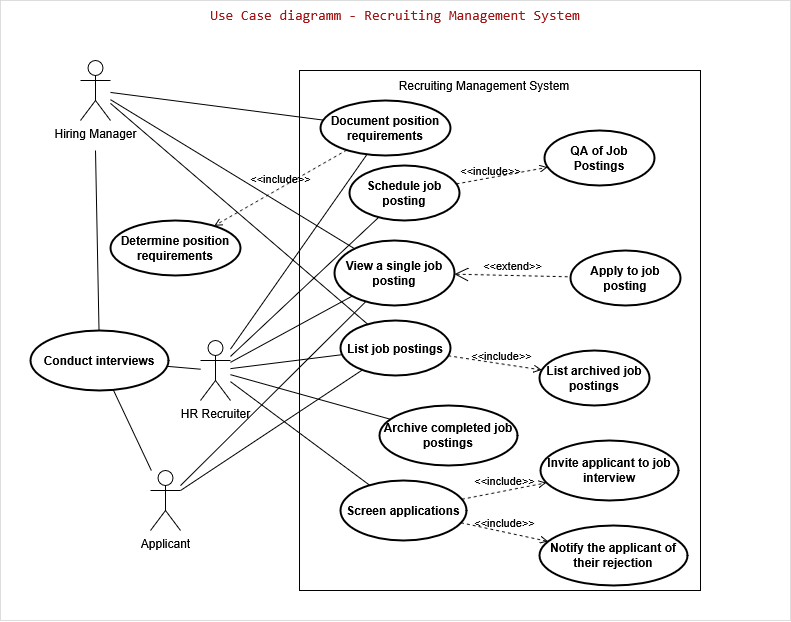

The diagram above was exported from draw.io. Its source (the exported page's mxGraphModel, read from the mxfile embedded in the PNG):
<mxGraphModel dx="1243" dy="668" grid="1" gridSize="10" guides="1" tooltips="1" connect="1" arrows="1" fold="1" page="1" pageScale="1" pageWidth="827" pageHeight="1169" math="0" shadow="0">
  <root>
    <mxCell id="0" />
    <mxCell id="1" parent="0" />
    <mxCell id="Dr6D4wt1tkrjQisyw7Ro-20" value="" style="rounded=0;whiteSpace=wrap;html=1;fillColor=default;strokeColor=light-dark(#d4d4d4, #ededed);opacity=80;" parent="1" vertex="1">
      <mxGeometry x="10" width="790" height="620" as="geometry" />
    </mxCell>
    <mxCell id="Dr6D4wt1tkrjQisyw7Ro-26" value="" style="endArrow=none;html=1;rounded=0;" parent="1" source="3b3fap4kVztS4zhXD_Z2-1" target="Dr6D4wt1tkrjQisyw7Ro-25" edge="1">
      <mxGeometry width="50" height="50" relative="1" as="geometry">
        <mxPoint x="219" y="189" as="sourcePoint" />
        <mxPoint x="384" y="286" as="targetPoint" />
      </mxGeometry>
    </mxCell>
    <mxCell id="Dr6D4wt1tkrjQisyw7Ro-1" value="" style="rounded=0;whiteSpace=wrap;html=1;fillColor=none;" parent="1" vertex="1">
      <mxGeometry x="309" y="70" width="401" height="520" as="geometry" />
    </mxCell>
    <mxCell id="Dr6D4wt1tkrjQisyw7Ro-2" value="Recruiting Management System" style="text;html=1;align=center;verticalAlign=middle;whiteSpace=wrap;rounded=0;" parent="1" vertex="1">
      <mxGeometry x="389" y="70" width="210" height="30" as="geometry" />
    </mxCell>
    <mxCell id="Dr6D4wt1tkrjQisyw7Ro-5" value="" style="endArrow=none;html=1;rounded=0;" parent="1" source="3b3fap4kVztS4zhXD_Z2-1" target="Dr6D4wt1tkrjQisyw7Ro-3" edge="1">
      <mxGeometry width="50" height="50" relative="1" as="geometry">
        <mxPoint x="479" y="330" as="sourcePoint" />
        <mxPoint x="529" y="280" as="targetPoint" />
      </mxGeometry>
    </mxCell>
    <mxCell id="Dr6D4wt1tkrjQisyw7Ro-10" value="" style="endArrow=none;html=1;rounded=0;" parent="1" source="3b3fap4kVztS4zhXD_Z2-1" target="Dr6D4wt1tkrjQisyw7Ro-9" edge="1">
      <mxGeometry width="50" height="50" relative="1" as="geometry">
        <mxPoint x="219" y="183" as="sourcePoint" />
        <mxPoint x="364" y="216" as="targetPoint" />
      </mxGeometry>
    </mxCell>
    <mxCell id="Dr6D4wt1tkrjQisyw7Ro-12" value="" style="endArrow=none;html=1;rounded=0;" parent="1" source="3b3fap4kVztS4zhXD_Z2-1" target="Dr6D4wt1tkrjQisyw7Ro-11" edge="1">
      <mxGeometry width="50" height="50" relative="1" as="geometry">
        <mxPoint x="219" y="186" as="sourcePoint" />
        <mxPoint x="432" y="275" as="targetPoint" />
      </mxGeometry>
    </mxCell>
    <mxCell id="Dr6D4wt1tkrjQisyw7Ro-17" value="Determine position requirements" style="shape=ellipse;html=1;strokeWidth=2;fontStyle=1;whiteSpace=wrap;align=center;perimeter=ellipsePerimeter;" parent="1" vertex="1">
      <mxGeometry x="120" y="220" width="130" height="55" as="geometry" />
    </mxCell>
    <mxCell id="Dr6D4wt1tkrjQisyw7Ro-25" value="Archive completed job postings" style="shape=ellipse;html=1;strokeWidth=2;fontStyle=1;whiteSpace=wrap;align=center;perimeter=ellipsePerimeter;" parent="1" vertex="1">
      <mxGeometry x="389" y="405" width="138" height="60" as="geometry" />
    </mxCell>
    <mxCell id="Dr6D4wt1tkrjQisyw7Ro-27" value="Conduct interviews " style="shape=ellipse;html=1;strokeWidth=2;fontStyle=1;whiteSpace=wrap;align=center;perimeter=ellipsePerimeter;" parent="1" vertex="1">
      <mxGeometry x="40" y="330" width="138" height="60" as="geometry" />
    </mxCell>
    <mxCell id="Dr6D4wt1tkrjQisyw7Ro-28" value="" style="endArrow=none;html=1;rounded=0;" parent="1" source="3b3fap4kVztS4zhXD_Z2-2" target="Dr6D4wt1tkrjQisyw7Ro-27" edge="1">
      <mxGeometry width="50" height="50" relative="1" as="geometry">
        <mxPoint x="219" y="365" as="sourcePoint" />
        <mxPoint x="479" y="450" as="targetPoint" />
      </mxGeometry>
    </mxCell>
    <mxCell id="Dr6D4wt1tkrjQisyw7Ro-29" value="" style="endArrow=none;html=1;rounded=0;" parent="1" source="3b3fap4kVztS4zhXD_Z2-1" target="Dr6D4wt1tkrjQisyw7Ro-27" edge="1">
      <mxGeometry width="50" height="50" relative="1" as="geometry">
        <mxPoint x="189" y="345" as="sourcePoint" />
        <mxPoint x="157" y="313" as="targetPoint" />
      </mxGeometry>
    </mxCell>
    <mxCell id="Dr6D4wt1tkrjQisyw7Ro-33" value="" style="endArrow=none;html=1;rounded=0;" parent="1" source="Dr6D4wt1tkrjQisyw7Ro-9" target="Dr6D4wt1tkrjQisyw7Ro-30" edge="1">
      <mxGeometry width="50" height="50" relative="1" as="geometry">
        <mxPoint x="148" y="190" as="sourcePoint" />
        <mxPoint x="230" y="105" as="targetPoint" />
      </mxGeometry>
    </mxCell>
    <mxCell id="Dr6D4wt1tkrjQisyw7Ro-34" value="" style="endArrow=none;html=1;rounded=0;" parent="1" source="Dr6D4wt1tkrjQisyw7Ro-27" edge="1">
      <mxGeometry width="50" height="50" relative="1" as="geometry">
        <mxPoint x="194" y="163" as="sourcePoint" />
        <mxPoint x="105" y="150" as="targetPoint" />
      </mxGeometry>
    </mxCell>
    <mxCell id="Dr6D4wt1tkrjQisyw7Ro-3" value="Schedule job posting" style="shape=ellipse;html=1;strokeWidth=2;fontStyle=1;whiteSpace=wrap;align=center;perimeter=ellipsePerimeter;" parent="1" vertex="1">
      <mxGeometry x="359" y="165" width="110" height="55" as="geometry" />
    </mxCell>
    <mxCell id="Dr6D4wt1tkrjQisyw7Ro-48" value="" style="endArrow=none;html=1;rounded=0;" parent="1" source="Dr6D4wt1tkrjQisyw7Ro-30" target="Dr6D4wt1tkrjQisyw7Ro-11" edge="1">
      <mxGeometry width="50" height="50" relative="1" as="geometry">
        <mxPoint x="250" y="375" as="sourcePoint" />
        <mxPoint x="370" y="335" as="targetPoint" />
      </mxGeometry>
    </mxCell>
    <mxCell id="Dr6D4wt1tkrjQisyw7Ro-9" value="Document position requirements" style="shape=ellipse;html=1;strokeWidth=2;fontStyle=1;whiteSpace=wrap;align=center;perimeter=ellipsePerimeter;" parent="1" vertex="1">
      <mxGeometry x="330" y="100" width="130" height="55" as="geometry" />
    </mxCell>
    <mxCell id="Dr6D4wt1tkrjQisyw7Ro-11" value="&lt;div&gt;List job postings&lt;/div&gt;" style="shape=ellipse;html=1;strokeWidth=2;fontStyle=1;whiteSpace=wrap;align=center;perimeter=ellipsePerimeter;" parent="1" vertex="1">
      <mxGeometry x="350" y="320" width="110" height="55" as="geometry" />
    </mxCell>
    <mxCell id="Dr6D4wt1tkrjQisyw7Ro-62" value="&amp;lt;&amp;lt;include&amp;gt;&amp;gt;" style="edgeStyle=none;html=1;endArrow=open;verticalAlign=bottom;dashed=1;labelBackgroundColor=none;rounded=0;" parent="1" source="Dr6D4wt1tkrjQisyw7Ro-9" target="Dr6D4wt1tkrjQisyw7Ro-17" edge="1">
      <mxGeometry width="160" relative="1" as="geometry">
        <mxPoint x="310" y="330" as="sourcePoint" />
        <mxPoint x="470" y="330" as="targetPoint" />
      </mxGeometry>
    </mxCell>
    <mxCell id="Dr6D4wt1tkrjQisyw7Ro-63" value="&amp;lt;&amp;lt;include&amp;gt;&amp;gt;" style="edgeStyle=none;html=1;endArrow=open;verticalAlign=bottom;dashed=1;labelBackgroundColor=none;rounded=0;" parent="1" source="Dr6D4wt1tkrjQisyw7Ro-3" target="Dr6D4wt1tkrjQisyw7Ro-31" edge="1">
      <mxGeometry x="-0.2623" y="-3" width="160" relative="1" as="geometry">
        <mxPoint x="310" y="330" as="sourcePoint" />
        <mxPoint x="470" y="330" as="targetPoint" />
        <mxPoint as="offset" />
      </mxGeometry>
    </mxCell>
    <mxCell id="Dr6D4wt1tkrjQisyw7Ro-16" value="" style="endArrow=none;html=1;rounded=0;" parent="1" source="3b3fap4kVztS4zhXD_Z2-2" target="Dr6D4wt1tkrjQisyw7Ro-11" edge="1">
      <mxGeometry width="50" height="50" relative="1" as="geometry">
        <mxPoint x="219" y="364" as="sourcePoint" />
        <mxPoint x="427.0743744745621" y="520.8781652717319" as="targetPoint" />
      </mxGeometry>
    </mxCell>
    <mxCell id="Dr6D4wt1tkrjQisyw7Ro-83" value="&lt;div&gt;List archived job postings&lt;/div&gt;" style="shape=ellipse;html=1;strokeWidth=2;fontStyle=1;whiteSpace=wrap;align=center;perimeter=ellipsePerimeter;" parent="1" vertex="1">
      <mxGeometry x="549" y="350" width="110" height="55" as="geometry" />
    </mxCell>
    <mxCell id="Dr6D4wt1tkrjQisyw7Ro-85" value="&amp;lt;&amp;lt;include&amp;gt;&amp;gt;" style="edgeStyle=none;html=1;endArrow=open;verticalAlign=bottom;dashed=1;labelBackgroundColor=none;rounded=0;" parent="1" source="Dr6D4wt1tkrjQisyw7Ro-11" target="Dr6D4wt1tkrjQisyw7Ro-83" edge="1">
      <mxGeometry x="0.1415" y="-2" width="160" relative="1" as="geometry">
        <mxPoint x="557" y="305" as="sourcePoint" />
        <mxPoint x="602" y="312" as="targetPoint" />
        <mxPoint as="offset" />
      </mxGeometry>
    </mxCell>
    <mxCell id="Dr6D4wt1tkrjQisyw7Ro-86" value="Notify the applicant of their rejection" style="shape=ellipse;html=1;strokeWidth=2;fontStyle=1;whiteSpace=wrap;align=center;perimeter=ellipsePerimeter;" parent="1" vertex="1">
      <mxGeometry x="549" y="525" width="148" height="60" as="geometry" />
    </mxCell>
    <mxCell id="Dr6D4wt1tkrjQisyw7Ro-87" value="&amp;lt;&amp;lt;include&amp;gt;&amp;gt;" style="edgeStyle=none;html=1;endArrow=open;verticalAlign=bottom;dashed=1;labelBackgroundColor=none;rounded=0;" parent="1" source="Dr6D4wt1tkrjQisyw7Ro-7" target="Dr6D4wt1tkrjQisyw7Ro-86" edge="1">
      <mxGeometry width="160" relative="1" as="geometry">
        <mxPoint x="481" y="509" as="sourcePoint" />
        <mxPoint x="566" y="492" as="targetPoint" />
      </mxGeometry>
    </mxCell>
    <mxCell id="3b3fap4kVztS4zhXD_Z2-2" value="&lt;span lang=&quot;en&quot; class=&quot;HwtZe&quot;&gt;&lt;span class=&quot;jCAhz ChMk0b&quot;&gt;&lt;span class=&quot;ryNqvb&quot;&gt;Applicant&lt;/span&gt;&lt;/span&gt;&lt;/span&gt;" style="shape=umlActor;verticalLabelPosition=bottom;verticalAlign=top;html=1;outlineConnect=0;" parent="1" vertex="1">
      <mxGeometry x="160" y="470" width="30" height="60" as="geometry" />
    </mxCell>
    <mxCell id="3b3fap4kVztS4zhXD_Z2-1" value="&lt;div&gt;HR Recruiter&lt;/div&gt;" style="shape=umlActor;verticalLabelPosition=bottom;verticalAlign=top;html=1;outlineConnect=0;" parent="1" vertex="1">
      <mxGeometry x="210" y="340" width="30" height="60" as="geometry" />
    </mxCell>
    <mxCell id="Dr6D4wt1tkrjQisyw7Ro-8" value="" style="endArrow=none;html=1;rounded=0;" parent="1" source="3b3fap4kVztS4zhXD_Z2-1" target="Dr6D4wt1tkrjQisyw7Ro-7" edge="1">
      <mxGeometry width="50" height="50" relative="1" as="geometry">
        <mxPoint x="219" y="179" as="sourcePoint" />
        <mxPoint x="359" y="171" as="targetPoint" />
      </mxGeometry>
    </mxCell>
    <mxCell id="Dr6D4wt1tkrjQisyw7Ro-30" value="Hiring Manager" style="shape=umlActor;html=1;verticalLabelPosition=bottom;verticalAlign=top;align=center;" parent="1" vertex="1">
      <mxGeometry x="90" y="60" width="30" height="60" as="geometry" />
    </mxCell>
    <mxCell id="Dr6D4wt1tkrjQisyw7Ro-31" value="QA of Job Postings" style="shape=ellipse;html=1;strokeWidth=2;fontStyle=1;whiteSpace=wrap;align=center;perimeter=ellipsePerimeter;" parent="1" vertex="1">
      <mxGeometry x="554" y="130" width="110" height="55" as="geometry" />
    </mxCell>
    <mxCell id="Dr6D4wt1tkrjQisyw7Ro-38" value="View a single job posting" style="shape=ellipse;html=1;strokeWidth=2;fontStyle=1;whiteSpace=wrap;align=center;perimeter=ellipsePerimeter;" parent="1" vertex="1">
      <mxGeometry x="344" y="240" width="120" height="65" as="geometry" />
    </mxCell>
    <mxCell id="Dr6D4wt1tkrjQisyw7Ro-39" value="" style="endArrow=none;html=1;rounded=0;" parent="1" source="Dr6D4wt1tkrjQisyw7Ro-30" target="Dr6D4wt1tkrjQisyw7Ro-38" edge="1">
      <mxGeometry width="50" height="50" relative="1" as="geometry">
        <mxPoint x="130" y="110" as="sourcePoint" />
        <mxPoint x="367" y="261" as="targetPoint" />
      </mxGeometry>
    </mxCell>
    <mxCell id="Dr6D4wt1tkrjQisyw7Ro-40" value="" style="endArrow=none;html=1;rounded=0;" parent="1" source="3b3fap4kVztS4zhXD_Z2-1" target="Dr6D4wt1tkrjQisyw7Ro-38" edge="1">
      <mxGeometry width="50" height="50" relative="1" as="geometry">
        <mxPoint x="130" y="105" as="sourcePoint" />
        <mxPoint x="420" y="210" as="targetPoint" />
      </mxGeometry>
    </mxCell>
    <mxCell id="Dr6D4wt1tkrjQisyw7Ro-7" value="Screen applications" style="shape=ellipse;html=1;strokeWidth=2;fontStyle=1;whiteSpace=wrap;align=center;perimeter=ellipsePerimeter;" parent="1" vertex="1">
      <mxGeometry x="350" y="480" width="126" height="60" as="geometry" />
    </mxCell>
    <mxCell id="Dr6D4wt1tkrjQisyw7Ro-59" value="" style="endArrow=none;html=1;rounded=0;" parent="1" source="3b3fap4kVztS4zhXD_Z2-2" target="Dr6D4wt1tkrjQisyw7Ro-38" edge="1">
      <mxGeometry width="50" height="50" relative="1" as="geometry">
        <mxPoint x="240" y="509" as="sourcePoint" />
        <mxPoint x="331" y="502" as="targetPoint" />
      </mxGeometry>
    </mxCell>
    <mxCell id="Dr6D4wt1tkrjQisyw7Ro-4" value="Apply to job posting" style="shape=ellipse;html=1;strokeWidth=2;fontStyle=1;whiteSpace=wrap;align=center;perimeter=ellipsePerimeter;" parent="1" vertex="1">
      <mxGeometry x="580" y="250" width="110" height="55" as="geometry" />
    </mxCell>
    <mxCell id="Dr6D4wt1tkrjQisyw7Ro-60" value="&amp;lt;&amp;lt;extend&amp;gt;&amp;gt;" style="edgeStyle=none;html=1;startArrow=open;endArrow=none;startSize=12;verticalAlign=bottom;dashed=1;labelBackgroundColor=none;rounded=0;" parent="1" source="Dr6D4wt1tkrjQisyw7Ro-38" target="Dr6D4wt1tkrjQisyw7Ro-4" edge="1">
      <mxGeometry width="160" relative="1" as="geometry">
        <mxPoint x="310" y="350" as="sourcePoint" />
        <mxPoint x="470" y="350" as="targetPoint" />
      </mxGeometry>
    </mxCell>
    <mxCell id="Dr6D4wt1tkrjQisyw7Ro-13" value="Invite applicant to job interview" style="shape=ellipse;html=1;strokeWidth=2;fontStyle=1;whiteSpace=wrap;align=center;perimeter=ellipsePerimeter;" parent="1" vertex="1">
      <mxGeometry x="550" y="440" width="138" height="60" as="geometry" />
    </mxCell>
    <mxCell id="Dr6D4wt1tkrjQisyw7Ro-64" value="&amp;lt;&amp;lt;include&amp;gt;&amp;gt;" style="edgeStyle=none;html=1;endArrow=open;verticalAlign=bottom;dashed=1;labelBackgroundColor=none;rounded=0;" parent="1" source="Dr6D4wt1tkrjQisyw7Ro-7" target="Dr6D4wt1tkrjQisyw7Ro-13" edge="1">
      <mxGeometry width="160" relative="1" as="geometry">
        <mxPoint x="310" y="330" as="sourcePoint" />
        <mxPoint x="470" y="330" as="targetPoint" />
      </mxGeometry>
    </mxCell>
    <mxCell id="dq1shGyy8WxS3VZ5qKPD-1" value="&lt;div style=&quot;color: rgb(59, 59, 59); background-color: rgb(255, 255, 255); font-family: Consolas, &amp;quot;Courier New&amp;quot;, monospace; font-weight: normal; font-size: 14px; line-height: 19px; white-space: pre;&quot;&gt;&lt;div&gt;&lt;span style=&quot;color: rgb(163, 21, 21);&quot;&gt;Use Case diagramm - Recruiting Management System&lt;/span&gt;&lt;/div&gt;&lt;/div&gt;" style="text;html=1;align=center;verticalAlign=middle;whiteSpace=wrap;rounded=0;" vertex="1" parent="1">
      <mxGeometry x="10" width="790" height="30" as="geometry" />
    </mxCell>
  </root>
</mxGraphModel>